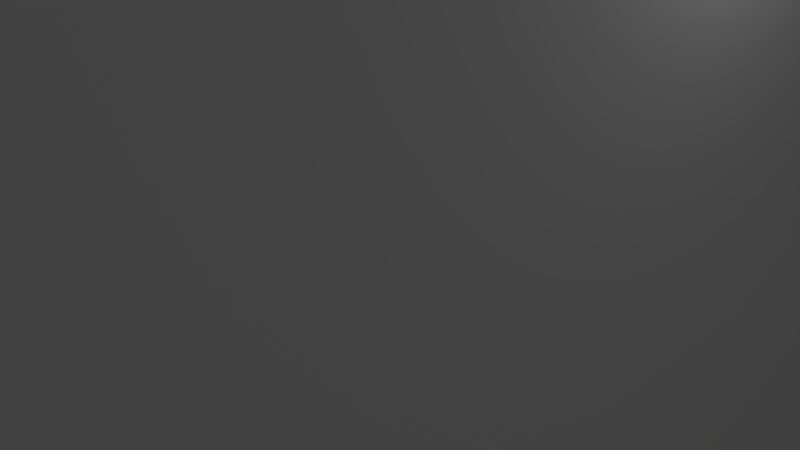 # Source: FloatingIslands_01.blend  (saved by Blender 2.79.0; exported with 4.5.12 LTS)
import bpy
from mathutils import Matrix  # noqa: F401  (used for matrix-valued properties, if any)

bpy.ops.wm.read_factory_settings(use_empty=True)
scene = bpy.context.scene
scene.name = 'Scene'

# ---- collections
col_collection_1 = bpy.data.collections.new('Collection 1'); scene.collection.children.link(col_collection_1)

# ---- materials (node trees are filled in below, after node groups)
mat_material_002 = bpy.data.materials.new('Material.002')
mat_material_002.alpha_threshold = 0.0
mat_material_002.use_transparent_shadow = False
mat_material_002.diffuse_color = (0.2067, 0.2067, 0.2067, 1.0)
mat_material_002.roughness = 0.5
mat_material_002.specular_intensity = 0.7945
mat_material_001 = bpy.data.materials.new('Material.001')
mat_material_001.alpha_threshold = 0.0
mat_material_001.use_transparent_shadow = False
mat_material_001.diffuse_color = (0.5372, 0.5372, 0.5372, 1.0)
mat_material_001.roughness = 0.5
mat_material_001.specular_intensity = 1.0
mat_back = bpy.data.materials.new('Back')
mat_back.alpha_threshold = 0.0
mat_back.use_transparent_shadow = False
mat_back.diffuse_color = (1.0, 1.0, 1.0, 1.0)
mat_back.roughness = 0.5
mat_material_003 = bpy.data.materials.new('Material.003')
mat_material_003.alpha_threshold = 0.0
mat_material_003.use_transparent_shadow = False
mat_material_003.diffuse_color = (1.0, 1.0, 1.0, 1.0)
mat_material_003.roughness = 0.5
mat_material_003.specular_intensity = 0.1736

# ---- material node trees

# ---- world
world_world = bpy.data.worlds.new('World'); scene.world = world_world
world_world.color = (0.05088, 0.05088, 0.05088)
world_world.use_sun_shadow = False
world_world.sun_shadow_jitter_overblur = 0.0
world_world.cycles.sampling_method = 'MANUAL'

# ---- cameras
cam_camera = bpy.data.cameras.new('Camera')
cam_camera.clip_end = 100.0
cam_camera.lens = 35.0
cam_camera.sensor_width = 32.0
cam_camera.sensor_height = 18.0
cam_camera.ortho_scale = 7.314
cam_camera.dof.focus_distance = 0.0
cam_camera.dof.aperture_fstop = 128.0

# ---- lights
light_lamp = bpy.data.lights.new('Lamp', 'POINT')
light_lamp.transmission_factor = 0.0
light_lamp.cutoff_distance = 30.0
light_lamp.energy = 100.0
light_lamp.shadow_buffer_clip_start = 1.001
light_lamp.shadow_soft_size = 0.1
light_lamp.shadow_maximum_resolution = 0.006
light_lamp.use_absolute_resolution = True

# ---- meshes
me_plane_025 = bpy.data.meshes.new('Plane.025')
me_plane_025.from_pydata([(5.353, 1.743, 2.291e-07), (0.3134, 0.9853, 1.869e-08), (-4.04, 0.8458, -6.451e-08), (-8.942, 0.7776, -1.379e-07), (-15.79, 3.136, -1.258e-07), (-15.79, 2.174, -1.755e-07), (-8.897, 0.2155, -1.979e-07), (-2.019, -0.2129, 4.792e-08), (0.8739, -3.064, 1.392e-07), (4.603, -3.073, 3.967e-07), (-6.912, 0.7582, -1.218e-07), (-6.872, 0.2395, -1.827e-07), (5.91, 5.865, 4.206e-07), (0.3134, 6.297, 2.509e-07), (-4.04, 6.157, 1.677e-07), (-8.942, 6.089, 9.429e-08), (-16.09, 6.098, 2.851e-07), (-6.912, 6.07, 1.103e-07), (-66.17, 4.486, -2.269e-06), (-65.65, 3.282, -2.307e-06), (-68.5, 6.106, -2.005e-06)], [], [(5, 4, 3, 6), (11, 10, 2, 7), (7, 2, 1, 8), (8, 1, 0, 9), (6, 3, 10, 11), (2, 10, 17, 14), (0, 1, 13, 12), (1, 2, 14, 13), (10, 3, 15, 17), (3, 4, 16, 15), (16, 4, 18, 20), (4, 5, 19, 18)])
me_plane_025.materials.append(mat_material_002)
me_plane_025.use_remesh_preserve_volume = False
me_plane_025.use_remesh_preserve_attributes = False
me_plane_025.use_mirror_vertex_groups = False
me_plane_025.update()
me_plane_024 = bpy.data.meshes.new('Plane.024')
me_plane_024.from_pydata([(19.13, -0.1461, 7.553e-07), (19.29, 0.9998, 7.994e-07), (7.722, -1.435, 3.402e-07), (7.835, 1.0, 3.183e-07), (5.332, 0.9551, 2.206e-07), (-4.245, 1.123, 2.12e-07), (-6.748, 1.092, 1.137e-07), (-12.23, 0.8861, 7.604e-08), (-12.22, -0.6872, 5.745e-08), (-5.189, -1.539, 2.773e-07), (5.219, -1.597, 2.475e-07), (10.59, -0.9843, 4.271e-07), (10.7, 1.0, 4.323e-07), (22.98, 0.7078, 7.232e-07), (19.49, 0.9091, 7.936e-07), (22.81, -0.5906, 7.774e-07), (18.92, -0.3279, 8.274e-07), (-7.207, -4.822, 5.436e-07), (-6.661, -4.204, 3.59e-07), (-8.398, -4.401, 3.662e-07), (-8.145, -4.87, 4.945e-07), (-7.08, -3.729, 3.462e-07), (-8.402, -3.995, 3.485e-07), (-6.549, -4.427, 3.666e-07), (-5.738, -4.655, 3.268e-07), (-7.138, -5.253, 4.139e-07), (-5.689, -5.06, 3.436e-07), (-10.49, -4.812, 6.85e-07), (-8.846, -4.496, 3.932e-07), (-11.56, -4.269, 5.658e-07), (-7.524, -4.22, 3.56e-07), (-14.18, -3.208, 5.646e-07), (-13.38, -4.217, 5.98e-07), (-14.59, -3.712, 5.989e-07), (-6.721, 0.1713, 1.417e-07), (-6.232, -0.237, 1.43e-07), (-12.26, 0.2686, 6.572e-08), (-12.27, -0.172, 6.716e-08), (-4.149, -1.543, 2.686e-07), (-3.854, -1.548, 2.768e-07), (-4.836, -0.5446, 2.529e-07), (-4.34, -1.071, 2.504e-07), (-4.466, -0.735, 2.578e-07), (-3.832, -1.379, 2.73e-07), (-4.037, -1.377, 2.597e-07), (-11.65, 0.3919, 7.153e-08), (-10.04, 0.517, 8.368e-08), (-8.406, 0.4567, 9.97e-08), (-6.866, 0.2151, 1.376e-07), (-7.153, 0.01694, 1.248e-07), (-8.77, 0.1923, 9.133e-08), (-10.17, 0.2526, 5.973e-08), (-11.31, 0.1275, 3.861e-08), (-5.522, -0.1914, 1.999e-07), (-4.863, -0.7141, 1.71e-07), (0.5436, 1.039, 2.163e-07), (-4.119, -1.057, 2.646e-07), (-5.502, -0.4292, 1.539e-07), (-13.45, -2.931, 4.256e-07), (-5.426, -1.548, 2.597e-07), (-10.27, -4.018, 3.625e-07), (-6.366, -0.8525, 1.659e-07), (-10.9, -3.934, 4.171e-07), (-8.185, -3.951, 3.41e-07), (-9.485, -0.2508, 8.617e-08), (-11.38, -0.4608, 8.656e-08), (-6.709, -0.7168, 1.632e-07), (-7.955, -0.4065, 1.244e-07), (-12.68, -3.433, 4.992e-07), (-11.79, -3.751, 4.584e-07), (-5.641, -1.328, 2.454e-07), (-9.628, -4.041, 3.581e-07), (-13.05, -3.238, 4.645e-07), (-10.49, -0.3191, 8.588e-08), (-11.78, -0.5261, 6.955e-08), (-29.32, 0.8159, 1.711e-06), (-32.84, 0.8447, 1.789e-06), (-29.13, 0.2392, 1.727e-06), (-32.41, 0.5123, 1.765e-06), (-22.37, 0.7806, 1.581e-06), (-22.64, 0.2875, 1.602e-06), (-17.19, 0.7544, 1.483e-06), (-17.0, 0.2809, 1.495e-06), (-25.78, 0.7979, 1.645e-06), (-25.76, 0.03564, 1.672e-06)], [], [(11, 12, 1, 0), (10, 4, 3, 2), (8, 37, 52, 51, 50, 49, 35, 61, 66, 67, 64, 73, 65, 74), (9, 41, 44, 38), (2, 3, 12, 11), (15, 16, 14, 13), (19, 18, 17, 20), (18, 19, 22, 21), (23, 24, 26, 25), (28, 60, 71, 63, 30), (31, 29, 32, 33), (39, 43, 56, 42, 40, 5, 55, 4, 10), (34, 48, 47, 46, 45, 36, 7, 6), (40, 53, 34, 6, 5), (58, 72, 68, 69, 62, 29, 31), (59, 70, 61, 35, 57, 54, 41, 9), (62, 60, 28, 27, 29), (77, 78, 76, 75), (84, 83, 79, 80), (80, 79, 81, 82), (77, 75, 83, 84)])
me_plane_024.materials.append(mat_material_001)
me_plane_024.use_remesh_preserve_volume = False
me_plane_024.use_remesh_preserve_attributes = False
me_plane_024.use_mirror_vertex_groups = False
me_plane_024.update()
me_circle_012 = bpy.data.meshes.new('Circle.012')
me_circle_012.from_pydata([(0.0, 1.0, 0.0), (-0.2588, 0.9659, 0.0), (-0.5, 0.866, 0.0), (-0.7071, 0.7071, 0.0), (-0.866, 0.5, 0.0), (-0.9659, 0.2588, 0.0), (-1.0, 7.55e-08, 0.0), (-0.9659, -0.2588, 0.0), (-0.866, -0.5, 0.0), (-0.7071, -0.7071, 0.0), (-0.5, -0.866, 0.0), (-0.2588, -0.9659, 0.0), (-3.894e-07, -1.0, 0.0), (0.2588, -0.9659, 0.0), (0.5, -0.866, 0.0), (0.7071, -0.7071, 0.0), (0.866, -0.5, 0.0), (0.9659, -0.2588, 0.0), (1.0, -4.649e-07, 0.0), (0.9659, 0.2588, 0.0), (0.866, 0.5, 0.0), (0.7071, 0.7071, 0.0), (0.5, 0.866, 0.0), (0.2588, 0.9659, 0.0)], [], [(1, 0, 23, 22, 21, 20, 19, 18, 17, 16, 15, 14, 13, 12, 11, 10, 9, 8, 7, 6, 5, 4, 3, 2)])
me_circle_012.materials.append(mat_back)
me_circle_012.use_remesh_preserve_volume = False
me_circle_012.use_remesh_preserve_attributes = False
me_circle_012.use_mirror_vertex_groups = False
me_circle_012.update()
me_circle_011 = bpy.data.meshes.new('Circle.011')
me_circle_011.from_pydata([(0.0, 1.0, 0.0), (-0.2588, 0.9659, 0.0), (-0.5, 0.866, 0.0), (-0.7071, 0.7071, 0.0), (-0.866, 0.5, 0.0), (-0.9659, 0.2588, 0.0), (-1.0, 7.55e-08, 0.0), (-0.9659, -0.2588, 0.0), (-0.866, -0.5, 0.0), (-0.7071, -0.7071, 0.0), (-0.5, -0.866, 0.0), (-0.2588, -0.9659, 0.0), (-3.894e-07, -1.0, 0.0), (0.2588, -0.9659, 0.0), (0.5, -0.866, 0.0), (0.7071, -0.7071, 0.0), (0.866, -0.5, 0.0), (0.9659, -0.2588, 0.0), (1.0, -4.649e-07, 0.0), (0.9659, 0.2588, 0.0), (0.866, 0.5, 0.0), (0.7071, 0.7071, 0.0), (0.5, 0.866, 0.0), (0.2588, 0.9659, 0.0)], [], [(1, 0, 23, 22, 21, 20, 19, 18, 17, 16, 15, 14, 13, 12, 11, 10, 9, 8, 7, 6, 5, 4, 3, 2)])
me_circle_011.materials.append(mat_material_001)
me_circle_011.use_remesh_preserve_volume = False
me_circle_011.use_remesh_preserve_attributes = False
me_circle_011.use_mirror_vertex_groups = False
me_circle_011.update()
me_plane_023 = bpy.data.meshes.new('Plane.023')
me_plane_023.from_pydata([(6.581, -1.908, 3.027e-07), (8.306, 1.398, 3.215e-07), (5.332, 1.456, 1.987e-07), (2.759, 1.306, 1.025e-07), (0.326, 1.358, 3.54e-09), (-2.177, 1.398, -9.792e-08), (-2.262, 0.2859, -1.388e-07), (0.3589, -1.845, 6.439e-08), (1.953, -1.342, 9.692e-08), (4.518, -1.128, 1.9e-07), (9.458, -5.021, 6.424e-07), (7.643, -4.998, 4.747e-07), (-3.281, 1.398, -1.396e-07), (-3.281, 0.6645, -1.95e-07), (10.36, 0.5609, 6.748e-07), (10.38, -5.178, 9.145e-07), (5.142, -1.954, -0.02112), (3.248, -1.324, -0.02177), (1.227, -1.631, -0.02193), (1.308, -2.538, -0.02299), (3.708, -3.898, -0.0248), (4.924, -3.278, -0.0242), (0.3376, -1.781, -0.02202), (0.4369, -2.371, -0.02271), (6.45, -3.001, -0.03199), (4.957, -2.952, -0.03249), (5.363, -3.939, -0.03518), (6.305, -3.424, -0.03461), (5.633, -2.394, -0.03174), (5.834, -3.681, -0.03489), (4.8, -3.936, -0.01929), (5.37, -4.259, -0.02959), (5.13, -4.326, -0.03642), (4.824, -4.112, -0.02936), (5.136, -3.685, -0.02321), (4.977, -4.219, -0.03289)], [], [(9, 2, 1, 0), (13, 12, 5, 6), (6, 5, 4, 7), (7, 4, 3, 8), (8, 3, 2, 9), (0, 1, 10, 11), (10, 1, 14, 15), (23, 22, 18, 19), (19, 18, 17, 20), (20, 17, 16, 21), (29, 28, 24, 27), (26, 25, 28, 29), (35, 33, 30, 34), (32, 35, 34, 31)])
me_plane_023.materials.append(mat_material_001)
me_plane_023.use_remesh_preserve_volume = False
me_plane_023.use_remesh_preserve_attributes = False
me_plane_023.use_mirror_vertex_groups = False
me_plane_023.update()
me_plane_022 = bpy.data.meshes.new('Plane.022')
me_plane_022.from_pydata([(0.5329, -11.97, 3.574e-07), (0.5628, -12.13, 3.589e-07), (2.241, -11.87, 2.64e-07), (2.304, -12.08, 2.62e-07), (-1.734, -9.728, 4.674e-07), (-1.639, -11.52, 4.488e-07), (-0.8268, -10.09, 4.52e-07), (-0.5441, -11.83, 4.041e-07), (-0.1072, -7.564, 5.38e-07), (-0.653, -8.693, 4.987e-07), (-0.02025, -9.774, 4.51e-07), (-0.4962, -7.72, 5.383e-07), (-1.792, -9.655, 4.718e-07), (-2.446, -10.76, 5.009e-07)], [], [(7, 6, 0, 1), (1, 0, 2, 3), (5, 4, 6, 7), (6, 4, 9, 10), (4, 12, 11, 8, 9), (13, 12, 4, 5)])
me_plane_022.use_remesh_preserve_volume = False
me_plane_022.use_remesh_preserve_attributes = False
me_plane_022.use_mirror_vertex_groups = False
me_plane_022.update()
me_circle_010 = bpy.data.meshes.new('Circle.010')
me_circle_010.from_pydata([(0.0, 1.0, 0.0), (-0.2588, 0.9659, 0.0), (-0.5, 0.866, 0.0), (-0.7071, 0.7071, 0.0), (-0.866, 0.5, 0.0), (-0.9659, 0.2588, 0.0), (-1.0, 7.55e-08, 0.0), (-0.9659, -0.2588, 0.0), (-0.866, -0.5, 0.0), (-0.7071, -0.7071, 0.0), (-0.5, -0.866, 0.0), (-0.2588, -0.9659, 0.0), (-3.894e-07, -1.0, 0.0), (0.2588, -0.9659, 0.0), (0.5, -0.866, 0.0), (0.7071, -0.7071, 0.0), (0.866, -0.5, 0.0), (0.9659, -0.2588, 0.0), (1.0, -4.649e-07, 0.0), (0.9659, 0.2588, 0.0), (0.866, 0.5, 0.0), (0.7071, 0.7071, 0.0), (0.5, 0.866, 0.0), (0.2588, 0.9659, 0.0)], [], [(1, 0, 23, 22, 21, 20, 19, 18, 17, 16, 15, 14, 13, 12, 11, 10, 9, 8, 7, 6, 5, 4, 3, 2)])
me_circle_010.materials.append(mat_back)
me_circle_010.use_remesh_preserve_volume = False
me_circle_010.use_remesh_preserve_attributes = False
me_circle_010.use_mirror_vertex_groups = False
me_circle_010.update()
me_plane_021 = bpy.data.meshes.new('Plane.021')
me_plane_021.from_pydata([(0.5329, -11.97, 3.574e-07), (0.5628, -12.13, 3.589e-07), (2.241, -11.87, 2.64e-07), (2.304, -12.08, 2.62e-07), (-1.734, -9.728, 4.674e-07), (-1.639, -11.52, 4.488e-07), (-0.8268, -10.09, 4.52e-07), (-0.5441, -11.83, 4.041e-07), (-0.1325, -7.349, 5.444e-07), (-0.6783, -8.477, 5.05e-07), (-0.02025, -9.774, 4.51e-07), (-0.5215, -7.504, 5.447e-07), (-1.792, -9.655, 4.718e-07), (-2.446, -10.76, 5.009e-07)], [], [(7, 6, 0, 1), (1, 0, 2, 3), (5, 4, 6, 7), (6, 4, 9, 10), (4, 12, 11, 8, 9), (13, 12, 4, 5)])
me_plane_021.use_remesh_preserve_volume = False
me_plane_021.use_remesh_preserve_attributes = False
me_plane_021.use_mirror_vertex_groups = False
me_plane_021.update()
me_circle_009 = bpy.data.meshes.new('Circle.009')
me_circle_009.from_pydata([(0.0, 1.0, 0.0), (-0.2588, 0.9659, 0.0), (-0.5, 0.866, 0.0), (-0.7071, 0.7071, 0.0), (-0.866, 0.5, 0.0), (-0.9659, 0.2588, 0.0), (-1.0, 7.55e-08, 0.0), (-0.9659, -0.2588, 0.0), (-0.866, -0.5, 0.0), (-0.7071, -0.7071, 0.0), (-0.5, -0.866, 0.0), (-0.2588, -0.9659, 0.0), (-3.894e-07, -1.0, 0.0), (0.2588, -0.9659, 0.0), (0.5, -0.866, 0.0), (0.7071, -0.7071, 0.0), (0.866, -0.5, 0.0), (0.9659, -0.2588, 0.0), (1.0, -4.649e-07, 0.0), (0.9659, 0.2588, 0.0), (0.866, 0.5, 0.0), (0.7071, 0.7071, 0.0), (0.5, 0.866, 0.0), (0.2588, 0.9659, 0.0)], [], [(1, 0, 23, 22, 21, 20, 19, 18, 17, 16, 15, 14, 13, 12, 11, 10, 9, 8, 7, 6, 5, 4, 3, 2)])
me_circle_009.materials.append(mat_back)
me_circle_009.use_remesh_preserve_volume = False
me_circle_009.use_remesh_preserve_attributes = False
me_circle_009.use_mirror_vertex_groups = False
me_circle_009.update()
me_plane_020 = bpy.data.meshes.new('Plane.020')
me_plane_020.from_pydata([(-0.7623, -1.152, 4.971e-08), (0.1884, -0.932, 6.326e-08), (-0.5794, -0.01259, 8.088e-08), (0.2909, -0.3728, 5.512e-08), (-3.605, -2.159, 3.577e-07), (-4.062, -1.826, 4.049e-07), (-4.488, -4.299, 5.717e-07), (-4.83, -4.259, 6.028e-07), (-4.569, -6.495, 6.385e-07), (-4.978, -6.569, 6.695e-07), (-2.781, -8.409, 5.465e-07), (-3.104, -10.14, 5.435e-07), (-1.669, -0.7907, 2.339e-07), (-1.291, 0.1283, 2.715e-07), (-0.3795, 0.6711, 1.087e-07), (0.4908, 0.3108, 8.297e-08), (-1.075, 0.9256, 3.043e-07), (-1.596, -7.935, 5.455e-07), (-2.292, -9.025, 5.096e-07), (-2.446, -10.76, 5.009e-07), (-3.043, -10.2, 5.396e-07)], [], [(0, 2, 3, 1), (13, 12, 4, 5), (5, 4, 6, 7), (7, 6, 8, 9), (9, 8, 10, 11), (11, 10, 18, 20), (2, 0, 12, 13), (2, 13, 16, 14), (3, 2, 14, 15), (17, 18, 10)])
me_plane_020.use_remesh_preserve_volume = False
me_plane_020.use_remesh_preserve_attributes = False
me_plane_020.use_mirror_vertex_groups = False
me_plane_020.update()
me_plane_019 = bpy.data.meshes.new('Plane.019')
me_plane_019.from_pydata([(-0.7623, -1.152, 4.971e-08), (0.1884, -0.932, 6.326e-08), (-0.5794, -0.01259, 8.088e-08), (0.2909, -0.3728, 5.512e-08), (-3.605, -2.159, 3.577e-07), (-4.062, -1.826, 4.049e-07), (-4.488, -4.299, 5.717e-07), (-4.83, -4.259, 6.028e-07), (-4.569, -6.495, 6.385e-07), (-4.978, -6.569, 6.695e-07), (-2.781, -8.409, 5.465e-07), (-3.104, -10.14, 5.435e-07), (0.5329, -11.97, 3.574e-07), (0.5628, -12.13, 3.589e-07), (2.241, -11.87, 2.64e-07), (2.304, -12.08, 2.62e-07), (-1.734, -9.728, 4.674e-07), (-1.639, -11.52, 4.488e-07), (-1.669, -0.7907, 2.339e-07), (-1.291, 0.1283, 2.715e-07), (-0.3795, 0.6711, 1.087e-07), (0.4908, 0.3108, 8.297e-08), (-1.075, 0.9256, 3.043e-07), (-0.8268, -10.09, 4.52e-07), (-0.5441, -11.83, 4.041e-07), (-0.1325, -7.349, 5.444e-07), (-0.6783, -8.477, 5.05e-07), (-0.02025, -9.774, 4.51e-07)], [], [(0, 2, 3, 1), (19, 18, 4, 5), (5, 4, 6, 7), (7, 6, 8, 9), (9, 8, 10, 11), (24, 23, 12, 13), (13, 12, 14, 15), (11, 10, 16, 17), (2, 0, 18, 19), (2, 19, 22, 20), (3, 2, 20, 21), (17, 16, 23, 24), (23, 16, 26, 27), (16, 10, 25, 26)])
me_plane_019.use_remesh_preserve_volume = False
me_plane_019.use_remesh_preserve_attributes = False
me_plane_019.use_mirror_vertex_groups = False
me_plane_019.update()
me_circle_008 = bpy.data.meshes.new('Circle.008')
me_circle_008.from_pydata([(0.0, 1.0, 0.0), (-0.2588, 0.9659, 0.0), (-0.5, 0.866, 0.0), (-0.7071, 0.7071, 0.0), (-0.866, 0.5, 0.0), (-0.9659, 0.2588, 0.0), (-1.0, 7.55e-08, 0.0), (-0.9659, -0.2588, 0.0), (-0.866, -0.5, 0.0), (-0.7071, -0.7071, 0.0), (-0.5, -0.866, 0.0), (-0.2588, -0.9659, 0.0), (-3.894e-07, -1.0, 0.0), (0.2588, -0.9659, 0.0), (0.5, -0.866, 0.0), (0.7071, -0.7071, 0.0), (0.866, -0.5, 0.0), (0.9659, -0.2588, 0.0), (1.0, -4.649e-07, 0.0), (0.9659, 0.2588, 0.0), (0.866, 0.5, 0.0), (0.7071, 0.7071, 0.0), (0.5, 0.866, 0.0), (0.2588, 0.9659, 0.0)], [], [(1, 0, 23, 22, 21, 20, 19, 18, 17, 16, 15, 14, 13, 12, 11, 10, 9, 8, 7, 6, 5, 4, 3, 2)])
me_circle_008.materials.append(mat_material_001)
me_circle_008.use_remesh_preserve_volume = False
me_circle_008.use_remesh_preserve_attributes = False
me_circle_008.use_mirror_vertex_groups = False
me_circle_008.update()
me_circle_007 = bpy.data.meshes.new('Circle.007')
me_circle_007.from_pydata([(0.0, 1.0, 0.0), (-0.2588, 0.9659, 0.0), (-0.5, 0.866, 0.0), (-0.7071, 0.7071, 0.0), (-0.866, 0.5, 0.0), (-0.9659, 0.2588, 0.0), (-1.0, 7.55e-08, 0.0), (-0.9659, -0.2588, 0.0), (-0.866, -0.5, 0.0), (-0.7071, -0.7071, 0.0), (-0.5, -0.866, 0.0), (-0.2588, -0.9659, 0.0), (-3.894e-07, -1.0, 0.0), (0.2588, -0.9659, 0.0), (0.5, -0.866, 0.0), (0.7071, -0.7071, 0.0), (0.866, -0.5, 0.0), (0.9659, -0.2588, 0.0), (1.0, -4.649e-07, 0.0), (0.9659, 0.2588, 0.0), (0.866, 0.5, 0.0), (0.7071, 0.7071, 0.0), (0.5, 0.866, 0.0), (0.2588, 0.9659, 0.0)], [], [(1, 0, 23, 22, 21, 20, 19, 18, 17, 16, 15, 14, 13, 12, 11, 10, 9, 8, 7, 6, 5, 4, 3, 2)])
me_circle_007.materials.append(mat_back)
me_circle_007.use_remesh_preserve_volume = False
me_circle_007.use_remesh_preserve_attributes = False
me_circle_007.use_mirror_vertex_groups = False
me_circle_007.update()
me_circle_004 = bpy.data.meshes.new('Circle.004')
me_circle_004.from_pydata([(0.0, 1.0, 0.0), (-0.2588, 0.9659, 0.0), (-0.5, 0.866, 0.0), (-0.7071, 0.7071, 0.0), (-0.866, 0.5, 0.0), (-0.9659, 0.2588, 0.0), (-1.0, 7.55e-08, 0.0), (-0.9659, -0.2588, 0.0), (-0.866, -0.5, 0.0), (-0.7071, -0.7071, 0.0), (-0.5, -0.866, 0.0), (-0.2588, -0.9659, 0.0), (-3.894e-07, -1.0, 0.0), (0.2588, -0.9659, 0.0), (0.5, -0.866, 0.0), (0.7071, -0.7071, 0.0), (0.866, -0.5, 0.0), (0.9659, -0.2588, 0.0), (1.0, -4.649e-07, 0.0), (0.9659, 0.2588, 0.0), (0.866, 0.5, 0.0), (0.7071, 0.7071, 0.0), (0.5, 0.866, 0.0), (0.2588, 0.9659, 0.0)], [], [(1, 0, 23, 22, 21, 20, 19, 18, 17, 16, 15, 14, 13, 12, 11, 10, 9, 8, 7, 6, 5, 4, 3, 2)])
me_circle_004.materials.append(mat_back)
me_circle_004.use_remesh_preserve_volume = False
me_circle_004.use_remesh_preserve_attributes = False
me_circle_004.use_mirror_vertex_groups = False
me_circle_004.update()
me_plane_018 = bpy.data.meshes.new('Plane.018')
me_plane_018.from_pydata([(19.13, -0.1461, 7.553e-07), (19.29, 0.9998, 7.994e-07), (7.722, -1.435, 3.402e-07), (7.835, 1.0, 3.183e-07), (5.332, 0.9551, 2.206e-07), (-4.245, 1.123, 2.12e-07), (-6.748, 1.092, 1.137e-07), (-12.23, 0.8861, 7.604e-08), (-12.22, -0.6872, 5.745e-08), (-5.189, -1.539, 2.773e-07), (5.219, -1.597, 2.475e-07), (10.59, -0.9843, 4.271e-07), (10.7, 1.0, 4.323e-07), (22.98, 0.7078, 7.232e-07), (19.49, 0.9091, 7.936e-07), (22.81, -0.5906, 7.774e-07), (18.92, -0.3279, 8.274e-07), (-7.207, -4.822, 5.436e-07), (-6.661, -4.204, 3.59e-07), (-8.398, -4.401, 3.662e-07), (-8.145, -4.87, 4.945e-07), (-7.08, -3.729, 3.462e-07), (-8.402, -3.995, 3.485e-07), (-6.549, -4.427, 3.666e-07), (-5.738, -4.655, 3.268e-07), (-7.138, -5.253, 4.139e-07), (-5.689, -5.06, 3.436e-07), (-10.49, -4.812, 6.85e-07), (-8.846, -4.496, 3.932e-07), (-11.56, -4.269, 5.658e-07), (-7.524, -4.22, 3.56e-07), (-14.18, -3.208, 5.646e-07), (-6.721, 0.1713, 1.417e-07), (-6.232, -0.237, 1.43e-07), (-12.26, 0.2686, 6.572e-08), (-12.27, -0.172, 6.716e-08), (-4.149, -1.543, 2.686e-07), (-3.854, -1.548, 2.768e-07), (-4.836, -0.5446, 2.529e-07), (-4.34, -1.071, 2.504e-07), (-4.466, -0.735, 2.578e-07), (-3.832, -1.379, 2.73e-07), (-4.037, -1.377, 2.597e-07), (-11.65, 0.3919, 7.153e-08), (-10.04, 0.517, 8.368e-08), (-8.406, 0.4567, 9.97e-08), (-6.866, 0.2151, 1.376e-07), (-7.153, 0.01694, 1.248e-07), (-8.77, 0.1923, 9.133e-08), (-10.17, 0.2526, 5.973e-08), (-11.31, 0.1275, 3.861e-08), (-5.522, -0.1914, 1.999e-07), (-4.863, -0.7141, 1.71e-07), (0.5436, 1.039, 2.163e-07), (-4.119, -1.057, 2.646e-07), (-5.502, -0.4292, 1.539e-07), (-13.45, -2.931, 4.256e-07), (-5.426, -1.548, 2.597e-07), (-10.27, -4.018, 3.625e-07), (-6.366, -0.8525, 1.659e-07), (-10.9, -3.934, 4.171e-07), (-8.185, -3.951, 3.41e-07), (-9.485, -0.2508, 8.617e-08), (-11.38, -0.4608, 8.656e-08), (-6.709, -0.7168, 1.632e-07), (-7.955, -0.4065, 1.244e-07), (-12.68, -3.433, 4.992e-07), (-11.79, -3.751, 4.584e-07), (-5.641, -1.328, 2.454e-07), (-9.628, -4.041, 3.581e-07), (-13.05, -3.238, 4.645e-07), (-10.49, -0.3191, 8.588e-08), (-11.78, -0.5261, 6.955e-08), (-29.32, 0.8159, 1.711e-06), (-32.84, 0.8447, 1.789e-06), (-29.13, 0.2392, 1.727e-06), (-32.41, 0.5123, 1.765e-06), (-22.37, 0.7806, 1.581e-06), (-22.64, 0.2875, 1.602e-06), (-15.68, 0.7752, 1.454e-06), (-15.49, 0.3017, 1.466e-06), (-25.78, 0.7979, 1.645e-06), (-25.76, 0.03564, 1.672e-06), (-61.37, 0.8896, 2.329e-06), (-61.24, 0.5119, 2.312e-06)], [], [(11, 12, 1, 0), (10, 4, 3, 2), (8, 35, 50, 49, 48, 47, 33, 59, 64, 65, 62, 71, 63, 72), (9, 39, 42, 36), (2, 3, 12, 11), (15, 16, 14, 13), (19, 18, 17, 20), (18, 19, 22, 21), (23, 24, 26, 25), (28, 58, 69, 61, 30), (37, 41, 54, 40, 38, 5, 53, 4, 10), (32, 46, 45, 44, 43, 34, 7, 6), (38, 51, 32, 6, 5), (56, 70, 66, 67, 60, 29, 31), (57, 68, 59, 33, 55, 52, 39, 9), (60, 58, 28, 27, 29), (75, 76, 74, 73), (82, 81, 77, 78), (78, 77, 79, 80), (75, 73, 81, 82), (7, 34, 80, 79), (74, 76, 84, 83)])
me_plane_018.materials.append(mat_material_001)
me_plane_018.use_remesh_preserve_volume = False
me_plane_018.use_remesh_preserve_attributes = False
me_plane_018.use_mirror_vertex_groups = False
me_plane_018.update()
me_plane_015 = bpy.data.meshes.new('Plane.015')
me_plane_015.from_pydata([(1.836, -3.659, -0.02112), (-0.05859, -3.029, -0.02177), (-2.08, -3.336, -0.02193), (-1.998, -4.243, -0.02299), (0.4017, -5.603, -0.0248), (1.617, -4.983, -0.0242), (-2.969, -3.485, -0.02202), (-2.869, -4.076, -0.02271), (3.143, -4.705, -0.03199), (1.651, -4.657, -0.03249), (2.057, -5.644, -0.03518), (2.999, -5.129, -0.03461), (2.326, -4.099, -0.03174), (2.528, -5.386, -0.03489), (1.494, -5.641, -0.01929), (2.063, -5.964, -0.02959), (1.823, -6.031, -0.03642), (1.518, -5.816, -0.02936), (1.83, -5.39, -0.02321), (1.671, -5.924, -0.03289)], [], [(7, 6, 2, 3), (3, 2, 1, 4), (4, 1, 0, 5), (13, 12, 8, 11), (10, 9, 12, 13), (19, 17, 14, 18), (16, 19, 18, 15)])
me_plane_015.materials.append(mat_material_001)
me_plane_015.use_remesh_preserve_volume = False
me_plane_015.use_remesh_preserve_attributes = False
me_plane_015.use_mirror_vertex_groups = False
me_plane_015.update()
me_plane_012 = bpy.data.meshes.new('Plane.012')
me_plane_012.from_pydata([(-17.08, -1.521, 3.282e-08), (-16.15, -1.625, 7.163e-08), (-19.69, -0.7721, 2.308e-07), (-17.49, -0.6841, 2.397e-07)], [], [(0, 2, 3, 1)])
me_plane_012.materials.append(mat_back)
me_plane_012.use_remesh_preserve_volume = False
me_plane_012.use_remesh_preserve_attributes = False
me_plane_012.use_mirror_vertex_groups = False
me_plane_012.update()
me_plane_005 = bpy.data.meshes.new('Plane.005')
me_plane_005.from_pydata([(6.581, -1.908, 3.027e-07), (8.306, 1.398, 3.215e-07), (5.332, 1.456, 1.987e-07), (2.759, 1.306, 1.025e-07), (0.326, 1.358, 3.54e-09), (-2.177, 1.398, -9.792e-08), (-2.262, 0.2859, -1.388e-07), (0.3589, -1.845, 6.439e-08), (1.953, -1.342, 9.692e-08), (4.518, -1.128, 1.9e-07), (9.458, -5.021, 6.424e-07), (7.643, -4.998, 4.747e-07), (-3.281, 1.398, -1.396e-07), (-3.281, 0.6645, -1.95e-07), (10.36, 0.5609, 6.748e-07), (10.38, -5.178, 9.145e-07), (5.142, -1.954, -0.02112), (3.248, -1.324, -0.02177), (1.227, -1.631, -0.02193), (1.308, -2.538, -0.02299), (3.708, -3.898, -0.0248), (4.924, -3.278, -0.0242), (0.3376, -1.781, -0.02202), (0.4369, -2.371, -0.02271), (6.45, -3.001, -0.03199), (4.957, -2.952, -0.03249), (5.363, -3.939, -0.03518), (6.305, -3.424, -0.03461), (5.633, -2.394, -0.03174), (5.834, -3.681, -0.03489), (4.8, -3.936, -0.01929), (5.37, -4.259, -0.02959), (5.13, -4.326, -0.03642), (4.824, -4.112, -0.02936), (5.136, -3.685, -0.02321), (4.977, -4.219, -0.03289)], [], [(9, 2, 1, 0), (13, 12, 5, 6), (6, 5, 4, 7), (7, 4, 3, 8), (8, 3, 2, 9), (0, 1, 10, 11), (10, 1, 14, 15), (23, 22, 18, 19), (19, 18, 17, 20), (20, 17, 16, 21), (29, 28, 24, 27), (26, 25, 28, 29), (35, 33, 30, 34), (32, 35, 34, 31)])
me_plane_005.materials.append(mat_material_001)
me_plane_005.use_remesh_preserve_volume = False
me_plane_005.use_remesh_preserve_attributes = False
me_plane_005.use_mirror_vertex_groups = False
me_plane_005.update()
me_plane_004 = bpy.data.meshes.new('Plane.004')
me_plane_004.from_pydata([(12.77, -0.3246, 4.849e-07), (12.92, 0.8214, 5.289e-07), (7.478, -1.162, 3.098e-07), (7.835, 1.0, 3.183e-07), (5.332, 0.9551, 2.206e-07), (2.829, 0.9459, 1.212e-07), (0.326, 1.0, 1.917e-08), (-2.177, 1.0, -8.054e-08), (-2.236, 0.7115, -1.58e-07), (1.107, -0.8353, 4.611e-08), (3.253, -2.937, 2.221e-07), (4.975, -1.82, 2.389e-07), (10.59, -0.9843, 4.271e-07), (10.7, 1.0, 4.323e-07), (9.266, 1.0, 3.753e-07), (9.219, -0.3776, 3.461e-07), (13.66, 0.6148, 5.051e-07), (13.12, 0.7306, 5.231e-07), (13.5, -0.6836, 5.592e-07), (12.55, -0.5063, 5.57e-07)], [], [(12, 13, 1, 0), (11, 4, 3, 2), (8, 7, 6, 9), (9, 6, 5, 10), (10, 5, 4, 11), (15, 14, 13, 12), (2, 3, 14, 15), (18, 19, 17, 16)])
me_plane_004.materials.append(mat_material_003)
me_plane_004.use_remesh_preserve_volume = False
me_plane_004.use_remesh_preserve_attributes = False
me_plane_004.use_mirror_vertex_groups = False
me_plane_004.update()
me_plane_010 = bpy.data.meshes.new('Plane.010')
me_plane_010.from_pydata([(2.663, -1.979, -2.043e-07), (3.586, -2.084, -1.655e-07), (-5.033, 1.646, -3.44e-08), (-2.048, 1.851, -4.371e-08)], [], [(0, 2, 3, 1)])
me_plane_010.materials.append(mat_back)
me_plane_010.use_remesh_preserve_volume = False
me_plane_010.use_remesh_preserve_attributes = False
me_plane_010.use_mirror_vertex_groups = False
me_plane_010.update()
me_plane_009 = bpy.data.meshes.new('Plane.009')
me_plane_009.from_pydata([(-17.08, -1.521, 3.282e-08), (-16.15, -1.625, 7.163e-08), (-22.99, 1.344, 1.438e-07), (-20.01, 1.55, 1.345e-07)], [], [(0, 2, 3, 1)])
me_plane_009.materials.append(mat_back)
me_plane_009.use_remesh_preserve_volume = False
me_plane_009.use_remesh_preserve_attributes = False
me_plane_009.use_mirror_vertex_groups = False
me_plane_009.update()
me_plane_008 = bpy.data.meshes.new('Plane.008')
me_plane_008.from_pydata([(-17.08, -1.521, 3.282e-08), (-16.15, -1.625, 7.163e-08), (-24.77, 2.104, 2.027e-07), (-21.79, 2.31, 1.934e-07)], [], [(0, 2, 3, 1)])
me_plane_008.materials.append(mat_back)
me_plane_008.use_remesh_preserve_volume = False
me_plane_008.use_remesh_preserve_attributes = False
me_plane_008.use_mirror_vertex_groups = False
me_plane_008.update()
me_plane_007 = bpy.data.meshes.new('Plane.007')
me_plane_007.from_pydata([(-17.08, -1.521, 3.282e-08), (-16.15, -1.625, 7.163e-08), (-24.77, 2.104, 2.027e-07), (-21.79, 2.31, 1.934e-07)], [], [(0, 2, 3, 1)])
me_plane_007.materials.append(mat_back)
me_plane_007.use_remesh_preserve_volume = False
me_plane_007.use_remesh_preserve_attributes = False
me_plane_007.use_mirror_vertex_groups = False
me_plane_007.update()
me_plane_006 = bpy.data.meshes.new('Plane.006')
me_plane_006.from_pydata([(-17.08, -1.521, 3.282e-08), (-16.15, -1.625, 7.163e-08), (-33.13, 8.07, -2.446e-07), (-30.15, 8.275, -2.54e-07)], [], [(0, 2, 3, 1)])
me_plane_006.materials.append(mat_back)
me_plane_006.use_remesh_preserve_volume = False
me_plane_006.use_remesh_preserve_attributes = False
me_plane_006.use_mirror_vertex_groups = False
me_plane_006.update()
me_circle_002 = bpy.data.meshes.new('Circle.002')
me_circle_002.from_pydata([(0.0, 1.0, 0.0), (-0.3827, 0.9239, 0.0), (-0.7071, 0.7071, 0.0), (-0.9239, 0.3827, 0.0), (-1.0, -4.371e-08, 0.0), (-0.9239, -0.3827, 0.0), (-0.7071, -0.7071, 0.0), (-0.3827, -0.9239, 0.0), (-1.51e-07, -1.0, 0.0), (0.3827, -0.9239, 0.0), (0.7071, -0.7071, 0.0), (0.9239, -0.3827, 0.0), (1.0, 1.192e-08, 0.0), (0.9239, 0.3827, 0.0), (0.7071, 0.7071, 0.0), (0.3827, 0.9239, 0.0), (-1.891, 2.929, -1.515e-07), (-2.216, 2.712, -1.515e-07)], [], [(1, 0, 15, 14, 13, 12, 11, 10, 9, 8, 7, 6, 5, 4, 3, 2), (1, 2, 17, 16)])
me_circle_002.materials.append(mat_back)
me_circle_002.use_remesh_preserve_volume = False
me_circle_002.use_remesh_preserve_attributes = False
me_circle_002.use_mirror_vertex_groups = False
me_circle_002.update()
me_circle_001 = bpy.data.meshes.new('Circle.001')
me_circle_001.from_pydata([(0.0, 1.0, 0.0), (-0.3827, 0.9239, 0.0), (-0.7071, 0.7071, 0.0), (-0.9239, 0.3827, 0.0), (-1.0, -4.371e-08, 0.0), (-0.9239, -0.3827, 0.0), (-0.7071, -0.7071, 0.0), (-0.3827, -0.9239, 0.0), (-1.51e-07, -1.0, 0.0), (0.3827, -0.9239, 0.0), (0.7071, -0.7071, 0.0), (0.9239, -0.3827, 0.0), (1.0, 1.192e-08, 0.0), (0.9239, 0.3827, 0.0), (0.7071, 0.7071, 0.0), (0.3827, 0.9239, 0.0)], [], [(1, 0, 15, 14, 13, 12, 11, 10, 9, 8, 7, 6, 5, 4, 3, 2)])
me_circle_001.materials.append(mat_back)
me_circle_001.use_remesh_preserve_volume = False
me_circle_001.use_remesh_preserve_attributes = False
me_circle_001.use_mirror_vertex_groups = False
me_circle_001.update()
me_plane_003 = bpy.data.meshes.new('Plane.003')
me_plane_003.from_pydata([(6.87, -1.398, 3.768e-07), (7.835, 1.0, 3.183e-07), (5.224, 0.9708, 2.226e-07), (2.827, 0.9461, 1.213e-07), (0.3134, 0.9853, 1.869e-08), (-4.04, 0.8458, -6.451e-08), (-8.942, 0.7776, -1.379e-07), (-15.79, 3.136, -1.258e-07), (-15.79, 2.174, -1.755e-07), (-8.897, 0.2155, -1.979e-07), (-2.019, -0.2129, 4.792e-08), (0.8739, -3.064, 1.392e-07), (2.077, -3.692, 2.967e-07), (2.946, -2.692, 3.027e-07), (10.59, -0.9843, 4.271e-07), (10.7, 1.0, 4.323e-07), (9.266, 1.0, 3.753e-07), (8.868, -1.119, 4.043e-07), (-6.912, 0.7582, -1.218e-07), (-6.872, 0.2395, -1.827e-07), (16.13, 1.09, -9.344e-07), (16.03, -0.09054, -9.045e-07), (25.37, 6.6, 4.259e-07), (25.37, 9.416, 7.078e-07), (22.62, 7.431, 4.256e-07), (22.51, 9.416, 5.938e-07), (23.94, 9.416, 6.508e-07), (23.99, 6.967, 4.192e-07), (17.08, 9.506, 1.968e-06), (17.18, 8.325, 1.835e-06), (7.835, 8.058, 6.268e-07), (5.224, 6.282, 4.547e-07), (2.827, 6.258, 3.535e-07), (0.3134, 6.297, 2.509e-07), (-4.04, 6.157, 1.677e-07), (-8.942, 6.089, 9.429e-08), (-16.09, 6.098, 2.851e-07), (10.7, 10.43, 8.447e-07), (9.266, 9.93, 7.657e-07), (-6.912, 6.07, 1.103e-07), (14.98, 13.98, -3.527e-07), (28.97, 11.63, 1.001e-06), (20.5, 16.29, 8.851e-07), (23.78, 13.51, 9.124e-07), (19.69, 15.92, 2.376e-06), (44.87, -1.33, 6.982e-07), (44.76, 0.6543, 8.664e-07), (39.33, 0.7446, 2.241e-06), (39.44, -0.4363, 2.108e-06), (30.5, -2.168, 1.007e-06), (30.5, 0.6482, 9.709e-07), (33.26, -1.336, 1.08e-06), (33.36, 0.6482, 1.085e-06), (31.93, 0.6482, 1.028e-06), (31.89, -1.8, 1.045e-06), (38.8, 0.7386, -2.818e-07), (38.69, -0.4423, -2.519e-07), (44.76, 6.975, 1.143e-06), (39.33, 7.426, 2.533e-06), (30.51, 8.013, 1.301e-06), (33.36, 8.266, 1.418e-06), (32.12, 8.054, 1.336e-06), (38.8, 7.42, 1.024e-08), (49.35, 2.107, 1.044e-06), (49.3, 4.091, 1.215e-06), (46.58, 3.098, 2.661e-06), (46.63, 1.918, 2.525e-06), (49.3, 6.975, 1.341e-06), (46.58, 7.426, 2.85e-06), (49.56, 1.306, 1.021e-06), (48.23, 0.9078, 2.568e-06), (51.47, 4.041, 0.1204), (51.18, 5.488, 0.1204), (49.93, 4.506, 0.1204), (50.12, 3.647, 0.1204), (50.79, 7.599, 0.1204), (49.35, 7.673, 0.1204), (51.72, 5.276, 0.1204), (51.77, 6.282, 0.1204), (50.95, 5.843, 0.1204), (50.93, 5.244, 0.1204), (51.85, 7.743, 0.1204), (51.07, 8.034, 0.1204), (19.15, 3.873, 0.1204), (18.97, 5.062, 0.1204), (16.34, 4.327, 0.1204), (16.41, 3.423, 0.1204), (18.78, 6.446, 0.1204), (16.03, 7.048, 0.1204), (18.02, 2.882, 0.1204), (16.46, 2.819, 0.1204), (19.47, 5.618, 0.1204), (19.29, 6.609, 0.1204), (18.59, 6.003, 0.1204), (18.7, 5.414, 0.1204), (19.06, 8.053, 0.1204), (18.23, 8.169, 0.1204), (21.49, 5.733, 0.1204), (21.48, 6.677, 0.1204), (20.65, 6.267, 0.1204), (20.61, 5.669, 0.1204), (21.62, 8.133, 0.1204), (20.86, 8.452, 0.1204), (-66.17, 4.486, -2.269e-06), (-65.65, 3.282, -2.307e-06), (-68.5, 6.106, -2.005e-06), (-76.65, 4.733, -2.716e-06), (-75.27, 3.529, -2.717e-06), (-79.97, 6.23, -2.501e-06), (-83.93, 4.696, -3.036e-06), (-82.63, 3.417, -3.043e-06), (-87.16, 6.378, -2.809e-06), (-94.52, 5.86, -3.153e-06), (-95.4, 5.436, -3.505e-06), (-94.22, 3.91, -3.528e-06), (-98.01, 6.131, -3.294e-06)], [], [(13, 2, 1, 0), (8, 7, 6, 9), (19, 18, 5, 10), (10, 5, 4, 11), (11, 4, 3, 12), (12, 3, 2, 13), (17, 16, 15, 14), (0, 1, 16, 17), (9, 6, 18, 19), (14, 15, 20, 21), (27, 24, 25, 26), (22, 27, 26, 23), (24, 29, 28, 25), (1, 2, 31, 30), (26, 43, 41, 23), (5, 18, 39, 34), (28, 44, 42, 25), (2, 3, 32, 31), (3, 4, 33, 32), (4, 5, 34, 33), (18, 6, 35, 39), (25, 42, 43, 26), (6, 7, 36, 35), (15, 16, 38, 37), (16, 1, 30, 38), (20, 15, 37, 40), (45, 48, 47, 46), (54, 53, 52, 51), (49, 50, 53, 54), (51, 52, 55, 56), (53, 50, 59, 61), (55, 52, 60, 62), (52, 53, 61, 60), (47, 58, 57, 46), (63, 66, 65, 64), (65, 68, 67, 64), (66, 63, 69, 70), (71, 74, 73, 72), (73, 76, 75, 72), (77, 80, 79, 78), (79, 82, 81, 78), (83, 86, 85, 84), (85, 88, 87, 84), (86, 83, 89, 90), (91, 94, 93, 92), (93, 96, 95, 92), (97, 100, 99, 98), (99, 102, 101, 98), (36, 7, 103, 105), (7, 8, 104, 103), (105, 103, 106, 108), (103, 104, 107, 106), (108, 106, 109, 111), (106, 107, 110, 109), (108, 111, 115, 112), (111, 109, 113, 115), (109, 110, 114, 113)])
me_plane_003.materials.append(mat_material_002)
me_plane_003.use_remesh_preserve_volume = False
me_plane_003.use_remesh_preserve_attributes = False
me_plane_003.use_mirror_vertex_groups = False
me_plane_003.update()
me_plane_002 = bpy.data.meshes.new('Plane.002')
me_plane_002.from_pydata([(29.71, -55.04, -2.073e-06), (29.71, 6.409, 7.715e-07), (26.08, -54.21, -2.112e-06), (25.98, 6.409, 6.197e-07), (27.41, 6.409, 6.766e-07), (27.46, -54.67, -2.118e-06), (28.67, -54.77, -2.078e-06), (28.63, 6.409, 7.288e-07)], [], [(5, 2, 3, 4), (0, 6, 7, 1)])
me_plane_002.materials.append(mat_material_002)
me_plane_002.use_remesh_preserve_volume = False
me_plane_002.use_remesh_preserve_attributes = False
me_plane_002.use_mirror_vertex_groups = False
me_plane_002.update()
me_plane_001 = bpy.data.meshes.new('Plane.001')
me_plane_001.from_pydata([(-9.686, -1.0, -3.797e-07), (12.88, -1.0, 5.192e-07), (-9.686, 1.0, -3.797e-07), (12.88, 1.0, 5.192e-07)], [], [(0, 2, 3, 1)])
me_plane_001.materials.append(mat_back)
me_plane_001.use_remesh_preserve_volume = False
me_plane_001.use_remesh_preserve_attributes = False
me_plane_001.use_mirror_vertex_groups = False
me_plane_001.update()
me_plane = bpy.data.meshes.new('Plane')
me_plane.from_pydata([(-9.686, 0.1811, -4.313e-07), (19.13, -0.1461, 7.553e-07), (-9.686, 1.004, -3.798e-07), (19.29, 0.9998, 7.994e-07), (7.835, -1.816, 3.54e-07), (7.835, 1.0, 3.183e-07), (5.332, 0.9551, 2.206e-07), (2.829, 0.9459, 1.212e-07), (0.326, 1.0, 1.917e-08), (-2.177, 1.0, -8.054e-08), (-4.68, 1.0, -1.803e-07), (-7.183, 1.0, -2.8e-07), (-7.183, 0.03883, -3.254e-07), (-4.68, 0.3987, -2.414e-07), (-2.177, -0.5972, -9.815e-08), (0.9286, -3.096, 1.371e-07), (3.432, -3.889, 2.715e-07), (5.332, -2.475, 2.831e-07), (10.59, -0.9843, 4.271e-07), (10.7, 1.0, 4.323e-07), (9.266, 1.0, 3.753e-07), (9.219, -1.448, 3.929e-07), (-3.879, 1.0, -1.483e-07), (-3.879, 0.4315, -2.109e-07), (-14.07, 0.6228, -6.454e-07), (-14.07, 1.084, -5.781e-07), (-11.15, 1.123, -4.659e-07), (-11.55, 0.2495, -5.327e-07), (-12.76, 1.227, -5.321e-07), (-12.76, 0.3348, -5.805e-07), (-13.2, 1.179, -5.474e-07), (-13.63, 1.131, -5.628e-07), (-13.67, 0.5027, -6.243e-07), (-13.2, 0.3103, -5.969e-07), (-12.11, 0.3715, -5.56e-07), (-12.11, 1.298, -5.09e-07), (-10.82, 0.6209, -5.17e-07), (-10.97, 1.071, -4.557e-07), (-10.05, 1.019, -4.184e-07), (-10.19, 0.6302, -4.509e-07), (-15.41, 1.039, -6.716e-07), (-15.15, 0.5294, -6.878e-07), (-15.82, 0.6338, -7.213e-07), (-15.83, 0.9386, -6.796e-07), (-14.72, 0.9281, -6.859e-07), (-14.66, 1.086, -6.335e-07), (-14.64, 0.7753, -6.205e-07), (-14.44, 0.5013, -6.37e-07), (-14.97, 0.5196, -6.608e-07), (-14.97, 0.7497, -6.294e-07), (-14.86, 0.3408, -6.219e-07), (-14.62, 0.2908, -6.274e-07), (-14.8, 0.1474, -6.29e-07), (-14.9, 0.1844, -6.148e-07), (20.02, 0.7932, 7.755e-07), (19.49, 0.9091, 7.936e-07), (19.86, -0.5051, 8.297e-07), (18.92, -0.3279, 8.274e-07)], [], [(18, 19, 3, 1), (17, 6, 5, 4), (0, 2, 11, 12), (12, 11, 10, 13), (23, 22, 9, 14), (14, 9, 8, 15), (15, 8, 7, 16), (16, 7, 6, 17), (21, 20, 19, 18), (4, 5, 20, 21), (13, 10, 22, 23), (34, 35, 26, 27), (33, 30, 28, 29), (24, 25, 31, 32), (32, 31, 30, 33), (29, 28, 35, 34), (37, 36, 27, 26), (2, 0, 39, 38), (42, 43, 40, 41), (45, 44, 41, 40), (48, 49, 46, 47), (52, 53, 50, 51), (56, 57, 55, 54)])
me_plane.materials.append(mat_material_001)
me_plane.use_remesh_preserve_volume = False
me_plane.use_remesh_preserve_attributes = False
me_plane.use_mirror_vertex_groups = False
me_plane.update()

# ---- objects
ob_plane_020 = bpy.data.objects.new('Plane.020', me_plane_025)
ob_plane_019 = bpy.data.objects.new('Plane.019', me_plane_024)
ob_circle_008 = bpy.data.objects.new('Circle.008', me_circle_012)
ob_circle_007 = bpy.data.objects.new('Circle.007', me_circle_011)
ob_plane_013 = bpy.data.objects.new('Plane.013', me_plane_023)
ob_plane_018 = bpy.data.objects.new('Plane.018', me_plane_022)
ob_circle_006 = bpy.data.objects.new('Circle.006', me_circle_010)
ob_plane_017 = bpy.data.objects.new('Plane.017', me_plane_021)
ob_circle_005 = bpy.data.objects.new('Circle.005', me_circle_009)
ob_plane_016 = bpy.data.objects.new('Plane.016', me_plane_020)
ob_plane_015 = bpy.data.objects.new('Plane.015', me_plane_019)
ob_circle_003 = bpy.data.objects.new('Circle.003', me_circle_008)
ob_circle_002 = bpy.data.objects.new('Circle.002', me_circle_007)
ob_circle_004 = bpy.data.objects.new('Circle.004', me_circle_004)
ob_plane_014 = bpy.data.objects.new('Plane.014', me_plane_018)
ob_plane_012 = bpy.data.objects.new('Plane.012', me_plane_015)
ob_plane_011 = bpy.data.objects.new('Plane.011', me_plane_012)
ob_plane_010 = bpy.data.objects.new('Plane.010', me_plane_005)
ob_plane_009 = bpy.data.objects.new('Plane.009', me_plane_004)
ob_plane_004 = bpy.data.objects.new('Plane.004', me_plane_010)
ob_plane_008 = bpy.data.objects.new('Plane.008', me_plane_009)
ob_plane_007 = bpy.data.objects.new('Plane.007', me_plane_008)
ob_plane_006 = bpy.data.objects.new('Plane.006', me_plane_007)
ob_plane_005 = bpy.data.objects.new('Plane.005', me_plane_006)
ob_circle_001 = bpy.data.objects.new('Circle.001', me_circle_002)
ob_circle = bpy.data.objects.new('Circle', me_circle_001)
ob_plane_003 = bpy.data.objects.new('Plane.003', me_plane_003)
ob_plane_002 = bpy.data.objects.new('Plane.002', me_plane_002)
ob_plane_001 = bpy.data.objects.new('Plane.001', me_plane_001)
ob_plane = bpy.data.objects.new('Plane', me_plane)
ob_lamp = bpy.data.objects.new('Lamp', light_lamp)
ob_camera = bpy.data.objects.new('Camera', cam_camera)

# ---- transforms, parenting, visibility, modifiers, constraints
ob_plane_020.location = (1.601, 32.29, 1.794)
ob_plane_020.rotation_euler = (1.571, -0.0, 1.571)
ob_plane_020.scale = (0.3071, -0.4789, 0.4789)
ob_plane_020.lineart.crease_threshold = 0.0
ob_plane_019.location = (0.03767, -73.8, 87.88)
ob_plane_019.rotation_euler = (1.571, 0.01167, 1.571)
ob_plane_019.scale = (-0.4342, 1.0, 1.0)
ob_plane_019.lineart.crease_threshold = 0.0
ob_circle_008.location = (-0.3921, -69.69, 85.68)
ob_circle_008.rotation_euler = (-1.571, 1.559, -1.571)
ob_circle_008.scale = (1.884, 1.884, 1.884)
ob_circle_008.lineart.crease_threshold = 0.0
ob_circle_007.location = (-0.5003, -69.74, 85.66)
ob_circle_007.rotation_euler = (-1.571, 1.559, -1.571)
ob_circle_007.scale = (1.421, 1.421, 1.421)
ob_circle_007.lineart.crease_threshold = 0.0
ob_plane_013.location = (0.03767, 23.78, -1.376)
ob_plane_013.rotation_euler = (1.571, -0.0, 1.571)
ob_plane_013.lineart.crease_threshold = 0.0
ob_plane_018.location = (-0.08448, -50.1, -1.928)
ob_plane_018.rotation_euler = (1.571, -1.488, 1.571)
ob_plane_018.scale = (1.137, 1.385, 1.537)
ob_plane_018.lineart.crease_threshold = 0.0
_m = ob_plane_018.modifiers.new('Subsurf', 'SUBSURF')
_m.uv_smooth = 'PRESERVE_CORNERS'
_m.quality = 2
_m.show_only_control_edges = False
ob_circle_006.location = (-0.3076, -34.56, -5.463)
ob_circle_006.rotation_euler = (-1.571, 1.756, -1.571)
ob_circle_006.scale = (1.31, 1.31, 1.31)
ob_circle_006.lineart.crease_threshold = 0.0
ob_plane_017.location = (-0.02925, -75.11, 95.77)
ob_plane_017.rotation_euler = (1.571, -1.337, 1.571)
ob_plane_017.scale = (1.7, 2.071, 2.298)
ob_plane_017.lineart.crease_threshold = 0.0
_m = ob_plane_017.modifiers.new('Subsurf', 'SUBSURF')
_m.uv_smooth = 'PRESERVE_CORNERS'
_m.quality = 2
_m.show_only_control_edges = False
ob_circle_005.location = (-0.3629, -52.91, 87.28)
ob_circle_005.rotation_euler = (-1.571, 1.606, -1.571)
ob_circle_005.scale = (1.959, 1.959, 1.959)
ob_circle_005.lineart.crease_threshold = 0.0
ob_plane_016.location = (-1.153e-06, 3.554, -2.152)
ob_plane_016.rotation_euler = (1.571, -1.302, 1.571)
ob_plane_016.scale = (1.998, 2.434, 2.701)
ob_plane_016.lineart.crease_threshold = 0.0
_m = ob_plane_016.modifiers.new('Subsurf', 'SUBSURF')
_m.uv_smooth = 'PRESERVE_CORNERS'
_m.quality = 2
_m.show_only_control_edges = False
ob_plane_015.location = (-1.142e-06, -32.75, 98.86)
ob_plane_015.rotation_euler = (1.571, -1.302, 1.571)
ob_plane_015.scale = (1.998, 2.434, 2.701)
ob_plane_015.lineart.crease_threshold = 0.0
_m = ob_plane_015.modifiers.new('Subsurf', 'SUBSURF')
_m.uv_smooth = 'PRESERVE_CORNERS'
_m.quality = 2
_m.show_only_control_edges = False
ob_circle_003.location = (-0.5003, -39.34, -3.056)
ob_circle_003.rotation_euler = (-1.571, 1.572, -1.571)
ob_circle_003.scale = (1.421, 1.421, 1.421)
ob_circle_003.lineart.crease_threshold = 0.0
ob_circle_002.location = (-0.3921, -39.29, -3.032)
ob_circle_002.rotation_euler = (-1.571, 1.572, -1.571)
ob_circle_002.scale = (1.884, 1.884, 1.884)
ob_circle_002.lineart.crease_threshold = 0.0
ob_circle_004.location = (-0.3629, -16.34, -7.044)
ob_circle_004.rotation_euler = (-1.571, 1.606, -1.571)
ob_circle_004.scale = (1.959, 1.959, 1.959)
ob_circle_004.lineart.crease_threshold = 0.0
ob_plane_014.location = (0.03767, -43.43, -0.8884)
ob_plane_014.rotation_euler = (1.571, -0.001044, 1.571)
ob_plane_014.scale = (-0.4342, 1.0, 1.0)
ob_plane_014.lineart.crease_threshold = 0.0
ob_plane_012.location = (0.03767, 21.43, -15.83)
ob_plane_012.rotation_euler = (1.571, 2.444, 1.571)
ob_plane_012.lineart.crease_threshold = 0.0
ob_plane_011.location = (-0.1275, -45.76, -16.33)
ob_plane_011.rotation_euler = (-1.571, 0.793, -1.571)
ob_plane_011.scale = (0.5006, 9.737, 1.868)
ob_plane_011.lineart.crease_threshold = 0.0
ob_plane_010.location = (0.03767, -44.06, 89.19)
ob_plane_010.rotation_euler = (1.571, -0.0, 1.571)
ob_plane_010.lineart.crease_threshold = 0.0
ob_plane_009.location = (3.183, 7.466, -2.858)
ob_plane_009.rotation_euler = (1.571, -0.01605, 1.571)
ob_plane_009.scale = (0.6975, 0.6975, 0.6975)
ob_plane_009.lineart.crease_threshold = 0.0
ob_plane_004.location = (1.515e-07, 16.98, 0.2272)
ob_plane_004.rotation_euler = (-1.571, 0.7326, -1.571)
ob_plane_004.scale = (0.1252, 2.434, 0.4671)
ob_plane_004.lineart.crease_threshold = 0.0
ob_plane_008.location = (1.848e-07, -0.0009217, -3.939)
ob_plane_008.rotation_euler = (-1.571, 0.7326, -1.571)
ob_plane_008.scale = (0.5246, 10.2, 1.957)
ob_plane_008.lineart.crease_threshold = 0.0
ob_plane_007.location = (1.848e-07, -15.23, -1.632)
ob_plane_007.rotation_euler = (-1.571, 0.8018, -1.571)
ob_plane_007.scale = (0.1433, 2.874, 1.399)
ob_plane_007.lineart.crease_threshold = 0.0
ob_plane_006.location = (1.904e-07, -6.832, -2.503)
ob_plane_006.rotation_euler = (-1.571, 0.7018, -1.571)
ob_plane_006.scale = (0.1799, 3.607, 1.756)
ob_plane_006.lineart.crease_threshold = 0.0
ob_plane_005.location = (1.848e-07, -5.02, -3.042)
ob_plane_005.rotation_euler = (-1.571, 0.7326, -1.571)
ob_plane_005.scale = (0.2005, 4.022, 1.957)
ob_plane_005.lineart.crease_threshold = 0.0
ob_circle_001.location = (-5.378e-07, 13.26, 1.023)
ob_circle_001.rotation_euler = (1.571, -0.0, 1.571)
ob_circle_001.scale = (0.2902, 0.2902, 0.2902)
ob_circle_001.lineart.crease_threshold = 0.0
ob_circle.location = (-5.4e-07, 12.54, 2.185)
ob_circle.rotation_euler = (1.571, -0.0, 1.571)
ob_circle.scale = (0.9512, 0.9512, 0.9512)
ob_circle.lineart.crease_threshold = 0.0
ob_plane_003.location = (1.601, -6.151, 2.815)
ob_plane_003.rotation_euler = (1.571, -0.0, 1.571)
ob_plane_003.scale = (0.4789, -0.4789, 0.4789)
ob_plane_003.lineart.crease_threshold = 0.0
ob_plane_002.location = (1.601, -6.689, 2.815)
ob_plane_002.rotation_euler = (1.571, -0.0, 1.571)
ob_plane_002.scale = (0.4789, -0.4789, 0.4789)
ob_plane_002.lineart.crease_threshold = 0.0
ob_plane_001.location = (3.82, -18.61, 3.114)
ob_plane_001.rotation_euler = (1.571, -0.0, 1.571)
ob_plane_001.scale = (6.191, 33.91, 15.59)
ob_plane_001.lineart.crease_threshold = 0.0
ob_plane.location = (0.03767, -0.167, -1.012)
ob_plane.rotation_euler = (1.571, -0.0, 1.571)
ob_plane.lineart.crease_threshold = 0.0
ob_lamp.location = (4.076, 1.005, 5.904)
ob_lamp.rotation_euler = (0.6503, 0.05522, 1.866)
ob_lamp.lock_rotations_4d = False
ob_lamp.empty_display_type = 'ARROWS'
ob_lamp.color = (0.0, 0.0, 0.0, 0.0)
ob_lamp.lineart.crease_threshold = 0.0
ob_camera.location = (7.481, -6.508, 5.344)
ob_camera.rotation_euler = (1.109, 0.0, 0.8149)
ob_camera.lock_rotations_4d = False
ob_camera.empty_display_type = 'ARROWS'
ob_camera.color = (0.0, 0.0, 0.0, 0.0)
ob_camera.display_type = 'WIRE'
ob_camera.lineart.crease_threshold = 0.0

# ---- collection membership
col_collection_1.objects.link(ob_plane_020)
col_collection_1.objects.link(ob_plane_019)
col_collection_1.objects.link(ob_circle_008)
col_collection_1.objects.link(ob_circle_007)
col_collection_1.objects.link(ob_plane_013)
col_collection_1.objects.link(ob_plane_018)
col_collection_1.objects.link(ob_circle_006)
col_collection_1.objects.link(ob_plane_017)
col_collection_1.objects.link(ob_circle_005)
col_collection_1.objects.link(ob_plane_016)
col_collection_1.objects.link(ob_plane_015)
col_collection_1.objects.link(ob_circle_003)
col_collection_1.objects.link(ob_circle_002)
col_collection_1.objects.link(ob_circle_004)
col_collection_1.objects.link(ob_plane_014)
col_collection_1.objects.link(ob_plane_012)
col_collection_1.objects.link(ob_plane_011)
col_collection_1.objects.link(ob_plane_010)
col_collection_1.objects.link(ob_plane_009)
col_collection_1.objects.link(ob_plane_004)
col_collection_1.objects.link(ob_plane_008)
col_collection_1.objects.link(ob_plane_007)
col_collection_1.objects.link(ob_plane_006)
col_collection_1.objects.link(ob_plane_005)
col_collection_1.objects.link(ob_circle_001)
col_collection_1.objects.link(ob_circle)
col_collection_1.objects.link(ob_plane_003)
col_collection_1.objects.link(ob_plane_002)
col_collection_1.objects.link(ob_plane_001)
col_collection_1.objects.link(ob_plane)
col_collection_1.objects.link(ob_lamp)
col_collection_1.objects.link(ob_camera)

# ---- scene / render settings (as saved in the file)
scene.camera = ob_camera
scene.frame_start = 1; scene.frame_end = 250; scene.frame_set(3)
scene.render.engine = 'BLENDER_EEVEE_NEXT'
scene.render.resolution_percentage = 50
scene.render.dither_intensity = 0.0
scene.cycles.use_denoising = False
scene.cycles.samples = 128
scene.cycles.sampling_pattern = 'TABULATED_SOBOL'
scene.cycles.use_adaptive_sampling = False
scene.cycles.use_light_tree = False
scene.cycles.blur_glossy = 0.0
scene.cycles.sample_clamp_indirect = 0.0
scene.view_settings.view_transform = 'Standard'
bpy.context.view_layer.update()
